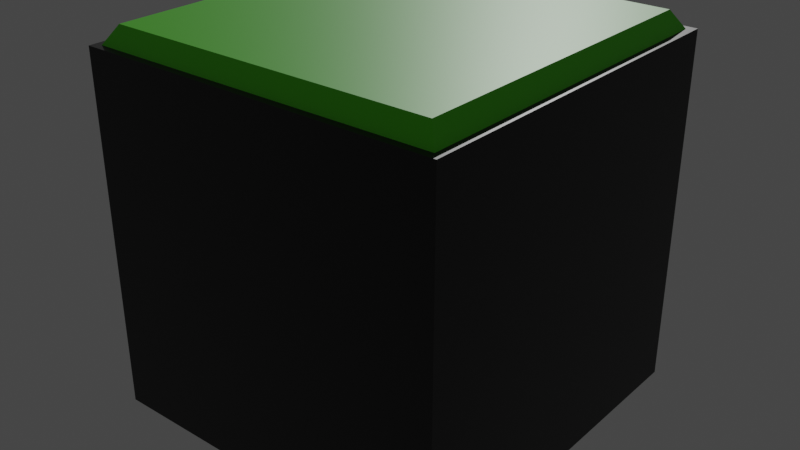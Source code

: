 # Source: grass.blend  (saved by Blender 2.92.15; exported with 4.5.12 LTS)
import bpy
from mathutils import Matrix  # noqa: F401  (used for matrix-valued properties, if any)

bpy.ops.wm.read_factory_settings(use_empty=True)
scene = bpy.context.scene
scene.name = 'Scene'

# ---- collections
col_collection = bpy.data.collections.new('Collection'); scene.collection.children.link(col_collection)

# ---- materials (node trees are filled in below, after node groups)
mat_material_002 = bpy.data.materials.new('Material.002')
mat_material_002.alpha_threshold = 0.0
mat_material_002.use_transparent_shadow = False
mat_material_002.line_color = (0.0, 0.0, 0.0, 1.0)
mat_material_001 = bpy.data.materials.new('Material.001')
mat_material_001.use_transparent_shadow = False
mat_material = bpy.data.materials.new('Material')
mat_material.alpha_threshold = 0.0
mat_material.use_transparent_shadow = False
mat_material.line_color = (0.0, 0.0, 0.0, 1.0)

# ---- material node trees
mat_material_002.use_nodes = True; mat_material_002.node_tree.nodes.clear()
_N = mat_material_002.node_tree.nodes; _L = mat_material_002.node_tree.links
n0 = _N.new('ShaderNodeOutputMaterial'); n0.name = 'Material Output'; n0.location = (300, 300)
n1 = _N.new('ShaderNodeBsdfPrincipled'); n1.name = 'Principled BSDF'; n1.location = (10, 300)
n1.distribution = 'GGX'
n1.subsurface_method = 'BURLEY'
n1.inputs[0].default_value = (0.0, 0.0, 0.0, 1.0)
n1.inputs[2].default_value = 0.4
n1.inputs[3].default_value = 1.45
n1.inputs[27].default_value = (0.0, 0.0, 0.0, 1.0)
n1.inputs[28].default_value = 1.0
_L.new(n1.outputs[0], n0.inputs[0])
n0.is_active_output = True
mat_material_001.use_nodes = True; mat_material_001.node_tree.nodes.clear()
_N = mat_material_001.node_tree.nodes; _L = mat_material_001.node_tree.links
n0 = _N.new('ShaderNodeBsdfPrincipled'); n0.name = 'Principled BSDF'; n0.location = (10, 300)
n0.distribution = 'GGX'
n0.subsurface_method = 'BURLEY'
n0.inputs[0].default_value = (0.01472, 0.8, 0.6274, 1.0)
n0.inputs[3].default_value = 1.45
n0.inputs[27].default_value = (0.0, 0.0, 0.0, 1.0)
n0.inputs[28].default_value = 1.0
n1 = _N.new('ShaderNodeOutputMaterial'); n1.name = 'Material Output'; n1.location = (300, 300)
_L.new(n0.outputs[0], n1.inputs[0])
n1.is_active_output = True
mat_material.use_nodes = True; mat_material.node_tree.nodes.clear()
_N = mat_material.node_tree.nodes; _L = mat_material.node_tree.links
n0 = _N.new('ShaderNodeOutputMaterial'); n0.name = 'Material Output'; n0.location = (300, 300)
n1 = _N.new('ShaderNodeBsdfPrincipled'); n1.name = 'Principled BSDF'; n1.location = (10, 300)
n1.distribution = 'GGX'
n1.subsurface_method = 'BURLEY'
n1.inputs[0].default_value = (0.1062, 0.8, 0.0, 1.0)
n1.inputs[2].default_value = 0.4
n1.inputs[3].default_value = 1.45
n1.inputs[27].default_value = (0.0, 0.0, 0.0, 1.0)
n1.inputs[28].default_value = 1.0
_L.new(n1.outputs[0], n0.inputs[0])
n0.is_active_output = True

# ---- world
world_world = bpy.data.worlds.new('World'); scene.world = world_world
world_world.use_nodes = True; world_world.node_tree.nodes.clear()
_N = world_world.node_tree.nodes; _L = world_world.node_tree.links
n0 = _N.new('ShaderNodeOutputWorld'); n0.name = 'World Output'; n0.location = (300, 300)
n1 = _N.new('ShaderNodeBackground'); n1.name = 'Background'; n1.location = (10, 300)
n1.inputs[0].default_value = (0.05088, 0.05088, 0.05088, 1.0)
_L.new(n1.outputs[0], n0.inputs[0])
n0.is_active_output = True
world_world.color = (0.05088, 0.05088, 0.05088)
world_world.use_sun_shadow = False
world_world.sun_shadow_jitter_overblur = 0.0

# ---- lights
light_sun = bpy.data.lights.new('Sun', 'SUN')
light_sun.transmission_factor = 0.0
light_sun.energy = 1.0
light_sun.shadow_soft_size = 0.125

# ---- meshes
me_cube = bpy.data.meshes.new('Cube')
me_cube.from_pydata([(1.0, 1.0, 1.0), (1.0, 1.0, -32.42), (1.0, -1.0, 1.0), (1.0, -1.0, -32.42), (-1.0, 1.0, 1.0), (-1.0, 1.0, -32.42), (-1.0, -1.0, 1.0), (-1.0, -1.0, -32.42), (-1.043, 1.043, -32.42), (-1.043, -1.043, -32.42), (1.043, 1.043, -32.42), (1.043, 1.043, 1.0), (-1.043, -1.043, 1.0), (1.043, -1.043, 1.0), (1.043, -1.043, -32.42), (-1.043, 1.043, 1.0), (0.9347, -0.9347, 1.0), (-0.9347, -0.9347, 1.0), (0.9347, 0.9347, 1.0), (-0.9347, 0.9347, 1.0)], [], [(0, 2, 13, 11), (6, 4, 15, 12), (5, 1, 3, 7), (5, 7, 9, 8), (3, 1, 10, 14), (0, 4, 19, 18), (14, 13, 12, 9), (9, 12, 15, 8), (10, 11, 13, 14), (8, 15, 11, 10), (1, 5, 8, 10), (4, 0, 11, 15), (7, 3, 14, 9), (2, 6, 12, 13), (16, 18, 19, 17), (6, 2, 16, 17), (4, 6, 17, 19), (2, 0, 18, 16)])
me_cube.polygons.foreach_set('material_index', [0, 0, 0, 0, 0, 2, 0, 0, 0, 0, 0, 0, 0, 0, 2, 2, 2, 2])
_uv = me_cube.uv_layers.new(name='UVMap')
_uv.uv.foreach_set('vector', [0.625, 0.5, 0.625, 0.75, 0.625, 0.75, 0.625, 0.5, 0.625, 0.0, 0.625, 0.25, 0.625, 0.25, 0.625, 0.0, 0.125, 0.5, 0.375, 0.5, 0.375, 0.75, 0.125, 0.75, 0.125, 0.5, 0.125, 0.75, 0.125, 0.75, 0.125, 0.5, 0.375, 0.75, 0.375, 0.5, 0.375, 0.5, 0.375, 0.75, 0.625, 0.5, 0.625, 0.25, 0.625, 0.25, 0.625, 0.5, 0.375, 0.75, 0.625, 0.75, 0.625, 1.0, 0.375, 1.0, 0.375, 0.0, 0.625, 0.0, 0.625, 0.25, 0.375, 0.25, 0.375, 0.5, 0.625, 0.5, 0.625, 0.75, 0.375, 0.75, 0.375, 0.25, 0.625, 0.25, 0.625, 0.5, 0.375, 0.5, 0.375, 0.5, 0.125, 0.5, 0.125, 0.5, 0.375, 0.5, 0.625, 0.25, 0.625, 0.5, 0.625, 0.5, 0.625, 0.25, 0.125, 0.75, 0.375, 0.75, 0.375, 0.75, 0.125, 0.75, 0.625, 0.75, 0.625, 0.0, 0.625, 0.0, 0.625, 0.75, 0.625, 0.75, 0.625, 0.5, 0.625, 0.25, 0.625, 0.0, 0.625, 0.0, 0.625, 0.75, 0.625, 0.75, 0.625, 0.0, 0.625, 0.25, 0.625, 0.0, 0.625, 0.0, 0.625, 0.25, 0.625, 0.75, 0.625, 0.5, 0.625, 0.5, 0.625, 0.75])
me_cube.materials.append(mat_material_002)
me_cube.materials.append(mat_material_001)
me_cube.materials.append(mat_material)
me_cube.use_remesh_preserve_volume = False
me_cube.use_remesh_preserve_attributes = False
me_cube.use_mirror_vertex_groups = False
me_cube.update()

# ---- objects
ob_cube = bpy.data.objects.new('Cube', me_cube)
ob_sun = bpy.data.objects.new('Sun', light_sun)

# ---- transforms, parenting, visibility, modifiers, constraints
ob_cube.location = (0.0, 0.0, 0.0)
ob_cube.scale = (1.0, 1.0, 0.06104)
ob_cube.lock_rotations_4d = False
ob_cube.empty_display_type = 'ARROWS'
ob_cube.lineart.crease_threshold = 0.0
_vg = ob_cube.vertex_groups.new(name='Group')
_vg.add([16, 17, 18, 19], 1.0, 'REPLACE')
_m = ob_cube.modifiers.new('Subdivision', 'SUBSURF')
_m.uv_smooth = 'PRESERVE_CORNERS'
_m.subdivision_type = 'SIMPLE'
_m.levels = 5
_m.render_levels = 5
_m = ob_cube.modifiers.new('Displace', 'DISPLACE')
_m.vertex_group = 'Group'
_m.strength = 3.3
_m.direction = 'Z'
ob_sun.location = (0.0, 0.0, 1.288)
ob_sun.rotation_euler = (-0.9838, -0.4687, 0.2545)
ob_sun.lineart.crease_threshold = 0.0

# ---- collection membership
col_collection.objects.link(ob_cube)
col_collection.objects.link(ob_sun)

# ---- scene / render settings (as saved in the file)
scene.frame_start = 1; scene.frame_end = 250; scene.frame_set(1)
scene.render.engine = 'BLENDER_EEVEE_NEXT'
scene.cycles.use_denoising = False
scene.cycles.samples = 128
scene.cycles.sampling_pattern = 'TABULATED_SOBOL'
scene.cycles.use_adaptive_sampling = False
scene.cycles.use_light_tree = False
scene.view_settings.view_transform = 'Filmic'
bpy.context.view_layer.update()

# ---- added for rendering (the .blend has no active camera): camera
cam_auto = bpy.data.cameras.new('AutoCamera')
cam_auto.lens = 50.0
cam_auto.sensor_width = 36.0
cam_auto.clip_end = 1000.0
ob_auto_camera = bpy.data.objects.new('AutoCamera', cam_auto)
scene.collection.objects.link(ob_auto_camera)
ob_auto_camera.location = (3.31948, -3.98338, 1.69648)
ob_auto_camera.rotation_euler = (1.09748, -7.21219e-08, 0.694738)
scene.camera = ob_auto_camera
bpy.context.view_layer.update()
